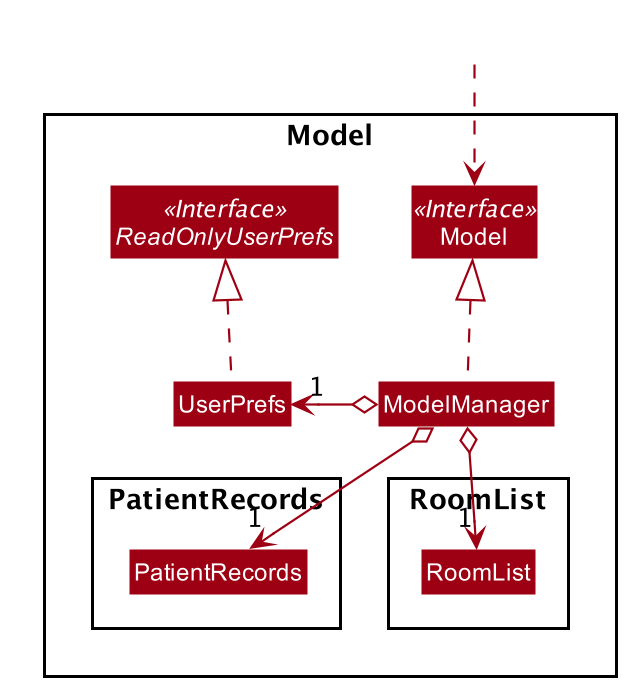

The diagram above was rendered by PlantUML. Its source (embedded in the PNG):
@startuml








skinparam BackgroundColor #FFFFFFF

skinparam Shadowing false

skinparam Class {
    FontColor #FFFFFF
    BorderThickness 1
    BorderColor #FFFFFF
    StereotypeFontColor #FFFFFF
    FontName Arial
}

skinparam Actor {
    BorderColor #000000
    Color #000000
    FontName Arial
}

skinparam Sequence {
    MessageAlign center
    BoxFontSize 15
    BoxPadding 0
    BoxFontColor #FFFFFF
    FontName Arial
}

skinparam Participant {
    FontColor #FFFFFFF
    Padding 20
}

skinparam MinClassWidth 50
skinparam ParticipantPadding 10
skinparam Shadowing false
skinparam DefaultTextAlignment center
skinparam packageStyle Rectangle

hide footbox
hide members
hide circle
skinparam arrowThickness 1.1
skinparam arrowColor #9D0012
skinparam classBackgroundColor #9D0012

Package Model <<Rectangle>>{
Interface Model <<Interface>>
Class Model
Class ModelManager
Class UserPrefs
Interface ReadOnlyUserPrefs<<Interface>>

Package PatientRecords {
Class PatientRecords
}

Package RoomList {
Class RoomList
}
}


Class HiddenOutside #FFFFFF
HiddenOutside ..> Model


ModelManager .up.|> Model
ModelManager o-left-> "1" UserPrefs
ModelManager o--> "1" PatientRecords
ModelManager o--> "1" RoomList
UserPrefs .up.|> ReadOnlyUserPrefs

@enduml